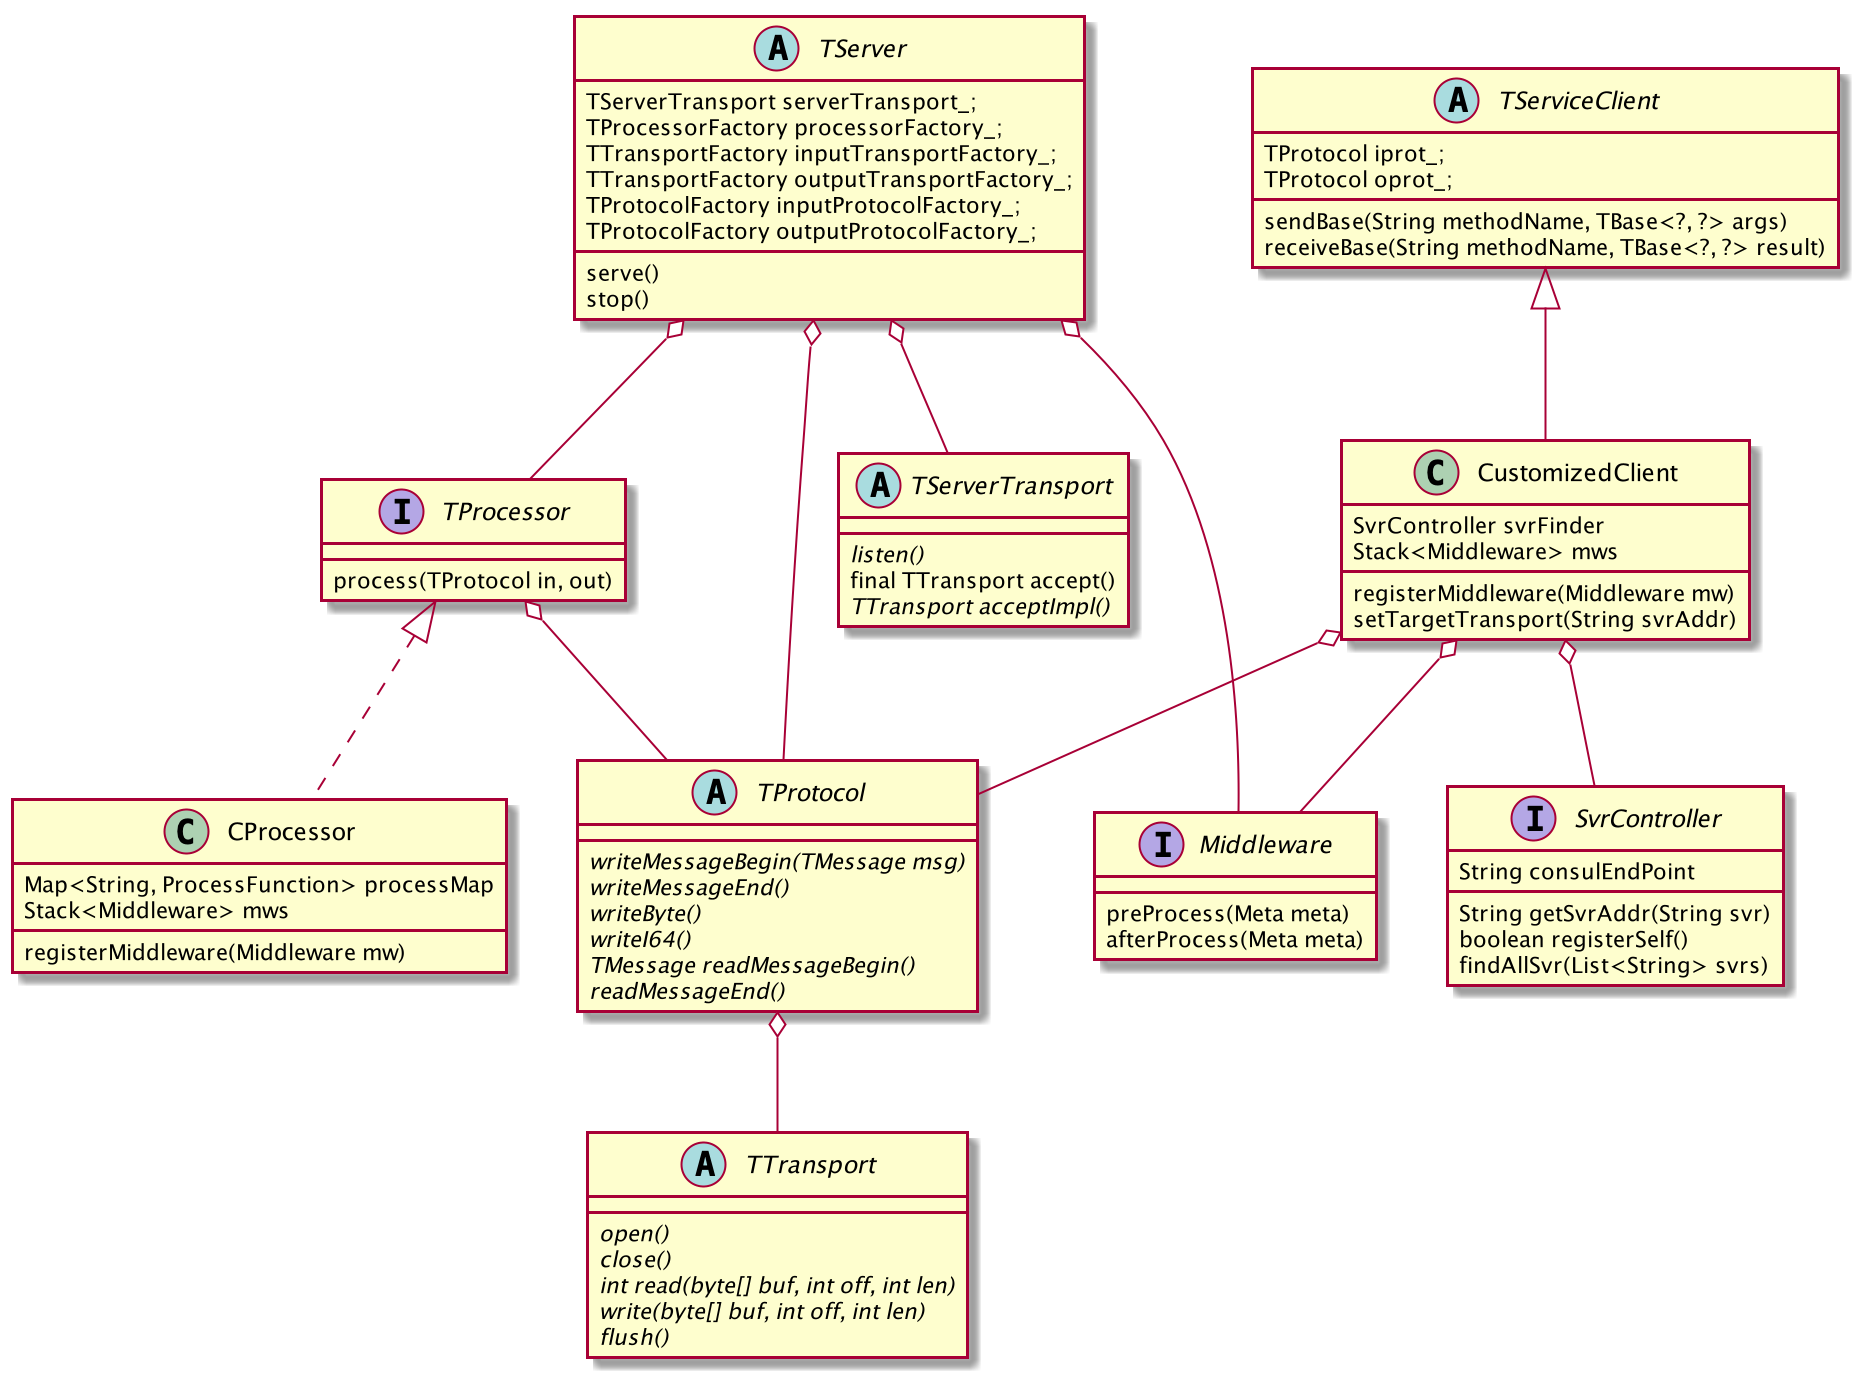

The diagram above was rendered by PlantUML. Its source (embedded in the PNG):
@startuml

abstract class TTransport {
    {abstract} open()
    {abstract} close()
    {abstract} int read(byte[] buf, int off, int len)
    {abstract} write(byte[] buf, int off, int len)
    {abstract} flush()
}
abstract class TServerTransport {
    {abstract} listen()
    final TTransport accept()
    {abstract} TTransport acceptImpl()
}
abstract class TProtocol {
    {abstract} writeMessageBegin(TMessage msg)
    {abstract} writeMessageEnd()
    {abstract} writeByte()
    {abstract} writeI64()
    {abstract} TMessage readMessageBegin()
    {abstract} readMessageEnd()
}
interface TProcessor {
    process(TProtocol in, out)
}
abstract class TServer {
    TServerTransport serverTransport_;
    TProcessorFactory processorFactory_;
    TTransportFactory inputTransportFactory_;
    TTransportFactory outputTransportFactory_;
    TProtocolFactory inputProtocolFactory_;
    TProtocolFactory outputProtocolFactory_;

    serve()
    stop()
}
abstract class TServiceClient {
    TProtocol iprot_;
    TProtocol oprot_;

    sendBase(String methodName, TBase<?, ?> args)
    receiveBase(String methodName, TBase<?, ?> result)
}



class CProcessor implements TProcessor {
    Map<String, ProcessFunction> processMap
    Stack<Middleware> mws

    registerMiddleware(Middleware mw)
}

TProtocol o-- TTransport
TProcessor o-- TProtocol

TServer o-- Middleware
TServer o-- TServerTransport
TServer o-- TProtocol
TServer o-- TProcessor

class CustomizedClient extends TServiceClient {
    SvrController svrFinder
    Stack<Middleware> mws

    registerMiddleware(Middleware mw)
    setTargetTransport(String svrAddr)
}

CustomizedClient o-- TProtocol
CustomizedClient o-- SvrController
CustomizedClient o-- Middleware

interface SvrController {
    String consulEndPoint
    String getSvrAddr(String svr)
    boolean registerSelf()
    findAllSvr(List<String> svrs)
}

interface Middleware {
    preProcess(Meta meta)
    afterProcess(Meta meta)
}

@enduml